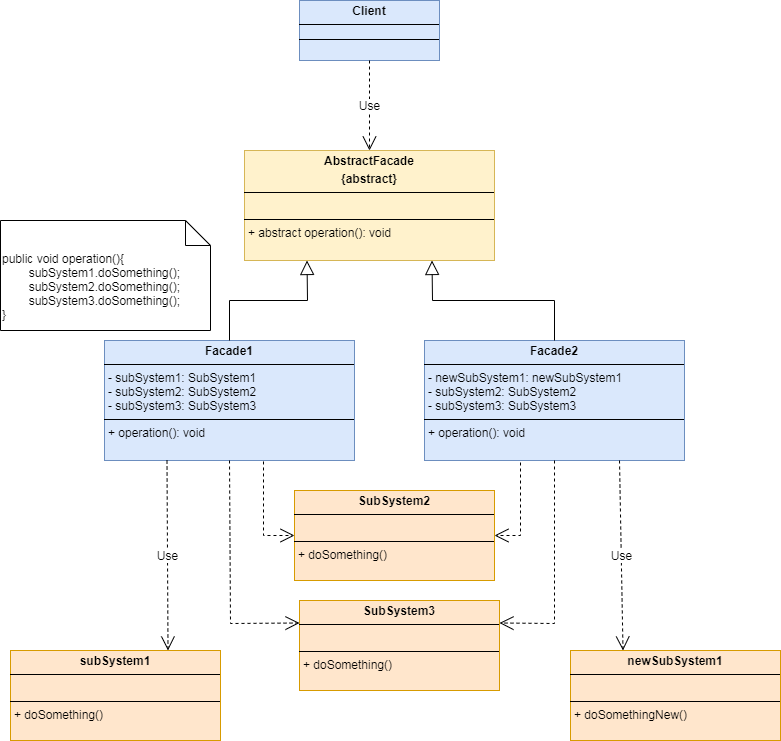

The diagram above was exported from draw.io. Its source (the exported page's mxGraphModel, read from the mxfile embedded in the PNG):
<mxGraphModel dx="1274" dy="742" grid="1" gridSize="10" guides="1" tooltips="1" connect="1" arrows="1" fold="1" page="1" pageScale="1" pageWidth="827" pageHeight="1169" background="#FFFFFF" math="0" shadow="0">
  <root>
    <mxCell id="0" />
    <mxCell id="1" parent="0" />
    <mxCell id="AlHBB7RsN3wgvoHaRVEQ-30" value="&lt;p style=&quot;margin:0px;margin-top:4px;text-align:center;&quot;&gt;&lt;b&gt;AbstractFacade&lt;/b&gt;&lt;/p&gt;&lt;p style=&quot;margin:0px;margin-top:4px;text-align:center;&quot;&gt;&lt;b&gt;{abstract}&lt;/b&gt;&lt;/p&gt;&lt;hr size=&quot;1&quot; style=&quot;border-style:solid;&quot;&gt;&lt;p style=&quot;margin:0px;margin-left:4px;&quot;&gt;&lt;br&gt;&lt;/p&gt;&lt;hr size=&quot;1&quot; style=&quot;border-style:solid;&quot;&gt;&lt;p style=&quot;margin:0px;margin-left:4px;&quot;&gt;+ abstract operation(): void&lt;br&gt;&lt;br&gt;&lt;/p&gt;" style="verticalAlign=top;align=left;overflow=fill;html=1;whiteSpace=wrap;fillColor=#fff2cc;strokeColor=#d6b656;" vertex="1" parent="1">
      <mxGeometry x="264" y="170" width="250" height="110" as="geometry" />
    </mxCell>
    <mxCell id="AlHBB7RsN3wgvoHaRVEQ-33" value="&lt;p style=&quot;margin:0px;margin-top:4px;text-align:center;&quot;&gt;&lt;b&gt;Client&lt;/b&gt;&lt;/p&gt;&lt;hr size=&quot;1&quot; style=&quot;border-style:solid;&quot;&gt;&lt;div style=&quot;height:2px;&quot;&gt;&lt;/div&gt;&lt;hr size=&quot;1&quot; style=&quot;border-style:solid;&quot;&gt;&lt;div style=&quot;height:2px;&quot;&gt;&lt;/div&gt;" style="verticalAlign=top;align=left;overflow=fill;html=1;whiteSpace=wrap;fillColor=#dae8fc;strokeColor=#6c8ebf;" vertex="1" parent="1">
      <mxGeometry x="319" y="20" width="140" height="60" as="geometry" />
    </mxCell>
    <mxCell id="AlHBB7RsN3wgvoHaRVEQ-34" value="Use" style="endArrow=open;endSize=12;dashed=1;html=1;rounded=0;exitX=0.5;exitY=1;exitDx=0;exitDy=0;entryX=0.5;entryY=0;entryDx=0;entryDy=0;" edge="1" parent="1" source="AlHBB7RsN3wgvoHaRVEQ-33" target="AlHBB7RsN3wgvoHaRVEQ-30">
      <mxGeometry width="160" relative="1" as="geometry">
        <mxPoint x="454" y="300" as="sourcePoint" />
        <mxPoint x="604" y="150" as="targetPoint" />
        <Array as="points" />
      </mxGeometry>
    </mxCell>
    <mxCell id="AlHBB7RsN3wgvoHaRVEQ-35" value="&lt;p style=&quot;margin:0px;margin-top:4px;text-align:center;&quot;&gt;&lt;b&gt;Facade1&lt;/b&gt;&lt;/p&gt;&lt;hr size=&quot;1&quot; style=&quot;border-style:solid;&quot;&gt;&lt;p style=&quot;margin:0px;margin-left:4px;&quot;&gt;- subSystem1: SubSystem1&lt;/p&gt;&lt;p style=&quot;margin:0px;margin-left:4px;&quot;&gt;- subSystem2: SubSystem2&lt;/p&gt;&lt;p style=&quot;margin:0px;margin-left:4px;&quot;&gt;- subSystem3: SubSystem3&lt;/p&gt;&lt;hr size=&quot;1&quot; style=&quot;border-style:solid;&quot;&gt;&lt;p style=&quot;margin:0px;margin-left:4px;&quot;&gt;+ operation(): void&lt;/p&gt;&lt;p style=&quot;margin:0px;margin-left:4px;&quot;&gt;&lt;br&gt;&lt;/p&gt;" style="verticalAlign=top;align=left;overflow=fill;html=1;whiteSpace=wrap;fillColor=#dae8fc;strokeColor=#6c8ebf;" vertex="1" parent="1">
      <mxGeometry x="124" y="360" width="250" height="120" as="geometry" />
    </mxCell>
    <mxCell id="AlHBB7RsN3wgvoHaRVEQ-36" value="&lt;p style=&quot;margin:0px;margin-top:4px;text-align:center;&quot;&gt;&lt;b&gt;Facade2&lt;/b&gt;&lt;/p&gt;&lt;hr size=&quot;1&quot; style=&quot;border-style:solid;&quot;&gt;&lt;p style=&quot;margin: 0px 0px 0px 4px;&quot;&gt;- newSubSystem1: newSubSystem1&lt;/p&gt;&lt;p style=&quot;margin: 0px 0px 0px 4px;&quot;&gt;- subSystem2: SubSystem2&lt;/p&gt;&lt;p style=&quot;margin: 0px 0px 0px 4px;&quot;&gt;- subSystem3: SubSystem3&lt;/p&gt;&lt;hr size=&quot;1&quot; style=&quot;border-style:solid;&quot;&gt;&lt;p style=&quot;margin:0px;margin-left:4px;&quot;&gt;+ operation(): void&lt;br&gt;&lt;/p&gt;&lt;p style=&quot;margin:0px;margin-left:4px;&quot;&gt;&lt;br&gt;&lt;/p&gt;&lt;p style=&quot;margin:0px;margin-left:4px;&quot;&gt;&lt;br&gt;&lt;/p&gt;" style="verticalAlign=top;align=left;overflow=fill;html=1;whiteSpace=wrap;fillColor=#dae8fc;strokeColor=#6c8ebf;" vertex="1" parent="1">
      <mxGeometry x="444" y="360" width="260" height="120" as="geometry" />
    </mxCell>
    <mxCell id="AlHBB7RsN3wgvoHaRVEQ-37" value="" style="endArrow=block;endFill=0;endSize=12;html=1;rounded=0;entryX=0.25;entryY=1;entryDx=0;entryDy=0;exitX=0.5;exitY=0;exitDx=0;exitDy=0;" edge="1" parent="1" source="AlHBB7RsN3wgvoHaRVEQ-35" target="AlHBB7RsN3wgvoHaRVEQ-30">
      <mxGeometry width="160" relative="1" as="geometry">
        <mxPoint x="454" y="420" as="sourcePoint" />
        <mxPoint x="614" y="420" as="targetPoint" />
        <Array as="points">
          <mxPoint x="249" y="320" />
          <mxPoint x="327" y="320" />
        </Array>
      </mxGeometry>
    </mxCell>
    <mxCell id="AlHBB7RsN3wgvoHaRVEQ-38" value="" style="endArrow=block;endFill=0;endSize=12;html=1;rounded=0;entryX=0.75;entryY=1;entryDx=0;entryDy=0;exitX=0.5;exitY=0;exitDx=0;exitDy=0;" edge="1" parent="1" source="AlHBB7RsN3wgvoHaRVEQ-36" target="AlHBB7RsN3wgvoHaRVEQ-30">
      <mxGeometry width="160" relative="1" as="geometry">
        <mxPoint x="464" y="410" as="sourcePoint" />
        <mxPoint x="494" y="320" as="targetPoint" />
        <Array as="points">
          <mxPoint x="574" y="320" />
          <mxPoint x="452" y="320" />
        </Array>
      </mxGeometry>
    </mxCell>
    <mxCell id="AlHBB7RsN3wgvoHaRVEQ-40" value="&lt;p style=&quot;margin:0px;margin-top:4px;text-align:center;&quot;&gt;&lt;b&gt;subSystem1&lt;/b&gt;&lt;/p&gt;&lt;hr size=&quot;1&quot; style=&quot;border-style:solid;&quot;&gt;&lt;p style=&quot;margin:0px;margin-left:4px;&quot;&gt;&lt;br&gt;&lt;/p&gt;&lt;hr size=&quot;1&quot; style=&quot;border-style:solid;&quot;&gt;&lt;p style=&quot;margin:0px;margin-left:4px;&quot;&gt;+ doSomething()&lt;/p&gt;&lt;p style=&quot;margin:0px;margin-left:4px;&quot;&gt;&lt;br&gt;&lt;/p&gt;&lt;p style=&quot;margin:0px;margin-left:4px;&quot;&gt;&lt;br&gt;&lt;/p&gt;" style="verticalAlign=top;align=left;overflow=fill;html=1;whiteSpace=wrap;fillColor=#ffe6cc;strokeColor=#d79b00;" vertex="1" parent="1">
      <mxGeometry x="30" y="670" width="210" height="90" as="geometry" />
    </mxCell>
    <mxCell id="AlHBB7RsN3wgvoHaRVEQ-41" value="&lt;p style=&quot;margin:0px;margin-top:4px;text-align:center;&quot;&gt;&lt;b&gt;SubSystem2&lt;/b&gt;&lt;/p&gt;&lt;hr size=&quot;1&quot; style=&quot;border-style:solid;&quot;&gt;&lt;p style=&quot;margin:0px;margin-left:4px;&quot;&gt;&lt;br&gt;&lt;/p&gt;&lt;hr size=&quot;1&quot; style=&quot;border-style:solid;&quot;&gt;&lt;p style=&quot;margin:0px;margin-left:4px;&quot;&gt;+ doSomething()&lt;/p&gt;&lt;p style=&quot;margin:0px;margin-left:4px;&quot;&gt;&lt;br&gt;&lt;/p&gt;&lt;p style=&quot;margin:0px;margin-left:4px;&quot;&gt;&lt;br&gt;&lt;/p&gt;" style="verticalAlign=top;align=left;overflow=fill;html=1;whiteSpace=wrap;fillColor=#ffe6cc;strokeColor=#d79b00;" vertex="1" parent="1">
      <mxGeometry x="314" y="510" width="200" height="90" as="geometry" />
    </mxCell>
    <mxCell id="AlHBB7RsN3wgvoHaRVEQ-46" value="&lt;p style=&quot;margin:0px;margin-top:4px;text-align:center;&quot;&gt;&lt;b&gt;newSubSystem1&lt;/b&gt;&lt;/p&gt;&lt;hr size=&quot;1&quot; style=&quot;border-style:solid;&quot;&gt;&lt;p style=&quot;margin:0px;margin-left:4px;&quot;&gt;&lt;br&gt;&lt;/p&gt;&lt;hr size=&quot;1&quot; style=&quot;border-style:solid;&quot;&gt;&lt;p style=&quot;margin:0px;margin-left:4px;&quot;&gt;+ doSomethingNew()&lt;/p&gt;&lt;p style=&quot;margin:0px;margin-left:4px;&quot;&gt;&lt;br&gt;&lt;/p&gt;&lt;p style=&quot;margin:0px;margin-left:4px;&quot;&gt;&lt;br&gt;&lt;/p&gt;" style="verticalAlign=top;align=left;overflow=fill;html=1;whiteSpace=wrap;fillColor=#ffe6cc;strokeColor=#d79b00;" vertex="1" parent="1">
      <mxGeometry x="590" y="670" width="210" height="90" as="geometry" />
    </mxCell>
    <mxCell id="AlHBB7RsN3wgvoHaRVEQ-47" value="&lt;p style=&quot;margin:0px;margin-top:4px;text-align:center;&quot;&gt;&lt;b&gt;SubSystem3&lt;/b&gt;&lt;/p&gt;&lt;hr size=&quot;1&quot; style=&quot;border-style:solid;&quot;&gt;&lt;p style=&quot;margin:0px;margin-left:4px;&quot;&gt;&lt;br&gt;&lt;/p&gt;&lt;hr size=&quot;1&quot; style=&quot;border-style:solid;&quot;&gt;&lt;p style=&quot;margin:0px;margin-left:4px;&quot;&gt;+ doSomething()&lt;br&gt;&lt;/p&gt;&lt;p style=&quot;margin:0px;margin-left:4px;&quot;&gt;&lt;br&gt;&lt;/p&gt;&lt;p style=&quot;margin:0px;margin-left:4px;&quot;&gt;&lt;br&gt;&lt;/p&gt;" style="verticalAlign=top;align=left;overflow=fill;html=1;whiteSpace=wrap;fillColor=#ffe6cc;strokeColor=#d79b00;" vertex="1" parent="1">
      <mxGeometry x="319" y="620" width="200" height="90" as="geometry" />
    </mxCell>
    <mxCell id="AlHBB7RsN3wgvoHaRVEQ-48" value="Use" style="endArrow=open;endSize=12;dashed=1;html=1;rounded=0;exitX=0.25;exitY=1;exitDx=0;exitDy=0;entryX=0.75;entryY=0;entryDx=0;entryDy=0;" edge="1" parent="1" source="AlHBB7RsN3wgvoHaRVEQ-35" target="AlHBB7RsN3wgvoHaRVEQ-40">
      <mxGeometry width="160" relative="1" as="geometry">
        <mxPoint x="110" y="584" as="sourcePoint" />
        <mxPoint x="180" y="610" as="targetPoint" />
      </mxGeometry>
    </mxCell>
    <mxCell id="AlHBB7RsN3wgvoHaRVEQ-49" value="Use" style="endArrow=open;endSize=12;dashed=1;html=1;rounded=0;exitX=0.75;exitY=1;exitDx=0;exitDy=0;entryX=0.25;entryY=0;entryDx=0;entryDy=0;" edge="1" parent="1" source="AlHBB7RsN3wgvoHaRVEQ-36" target="AlHBB7RsN3wgvoHaRVEQ-46">
      <mxGeometry width="160" relative="1" as="geometry">
        <mxPoint x="590" y="500" as="sourcePoint" />
        <mxPoint x="591" y="690" as="targetPoint" />
      </mxGeometry>
    </mxCell>
    <mxCell id="AlHBB7RsN3wgvoHaRVEQ-50" value="" style="endArrow=open;endSize=12;dashed=1;html=1;rounded=0;exitX=0.636;exitY=1.008;exitDx=0;exitDy=0;entryX=0;entryY=0.5;entryDx=0;entryDy=0;exitPerimeter=0;" edge="1" parent="1" source="AlHBB7RsN3wgvoHaRVEQ-35" target="AlHBB7RsN3wgvoHaRVEQ-41">
      <mxGeometry width="160" relative="1" as="geometry">
        <mxPoint x="264" y="500" as="sourcePoint" />
        <mxPoint x="265" y="690" as="targetPoint" />
        <Array as="points">
          <mxPoint x="283" y="555" />
        </Array>
      </mxGeometry>
    </mxCell>
    <mxCell id="AlHBB7RsN3wgvoHaRVEQ-51" value="" style="endArrow=open;endSize=12;dashed=1;html=1;rounded=0;entryX=0;entryY=0.25;entryDx=0;entryDy=0;exitX=0.5;exitY=1;exitDx=0;exitDy=0;" edge="1" parent="1" source="AlHBB7RsN3wgvoHaRVEQ-35" target="AlHBB7RsN3wgvoHaRVEQ-47">
      <mxGeometry width="160" relative="1" as="geometry">
        <mxPoint x="240" y="490" as="sourcePoint" />
        <mxPoint x="305" y="630" as="targetPoint" />
        <Array as="points">
          <mxPoint x="250" y="643" />
        </Array>
      </mxGeometry>
    </mxCell>
    <mxCell id="AlHBB7RsN3wgvoHaRVEQ-52" value="" style="endArrow=open;endSize=12;dashed=1;html=1;rounded=0;entryX=1;entryY=0.25;entryDx=0;entryDy=0;exitX=0.5;exitY=1;exitDx=0;exitDy=0;" edge="1" parent="1" source="AlHBB7RsN3wgvoHaRVEQ-36" target="AlHBB7RsN3wgvoHaRVEQ-47">
      <mxGeometry width="160" relative="1" as="geometry">
        <mxPoint x="259" y="490" as="sourcePoint" />
        <mxPoint x="329" y="653" as="targetPoint" />
        <Array as="points">
          <mxPoint x="574" y="643" />
        </Array>
      </mxGeometry>
    </mxCell>
    <mxCell id="AlHBB7RsN3wgvoHaRVEQ-53" value="" style="endArrow=open;endSize=12;dashed=1;html=1;rounded=0;entryX=1;entryY=0.5;entryDx=0;entryDy=0;" edge="1" parent="1" target="AlHBB7RsN3wgvoHaRVEQ-41">
      <mxGeometry width="160" relative="1" as="geometry">
        <mxPoint x="540" y="482" as="sourcePoint" />
        <mxPoint x="324" y="565" as="targetPoint" />
        <Array as="points">
          <mxPoint x="540" y="555" />
        </Array>
      </mxGeometry>
    </mxCell>
    <mxCell id="AlHBB7RsN3wgvoHaRVEQ-54" value="public void operation(){&lt;div&gt;&lt;span style=&quot;white-space: pre;&quot;&gt;&#09;&lt;/span&gt;subSystem1.doSomething();&lt;br&gt;&lt;/div&gt;&lt;div&gt;&lt;span style=&quot;white-space: pre;&quot;&gt;&#09;&lt;/span&gt;subSystem2.doSomething();&lt;br&gt;&lt;/div&gt;&lt;div&gt;&lt;span style=&quot;white-space: pre;&quot;&gt;&#09;&lt;/span&gt;subSystem3.doSomething();&lt;br&gt;&lt;/div&gt;&lt;div&gt;}&lt;/div&gt;" style="shape=note2;boundedLbl=1;whiteSpace=wrap;html=1;size=25;verticalAlign=top;align=left;" vertex="1" parent="1">
      <mxGeometry x="20" y="240" width="210" height="110" as="geometry" />
    </mxCell>
  </root>
</mxGraphModel>